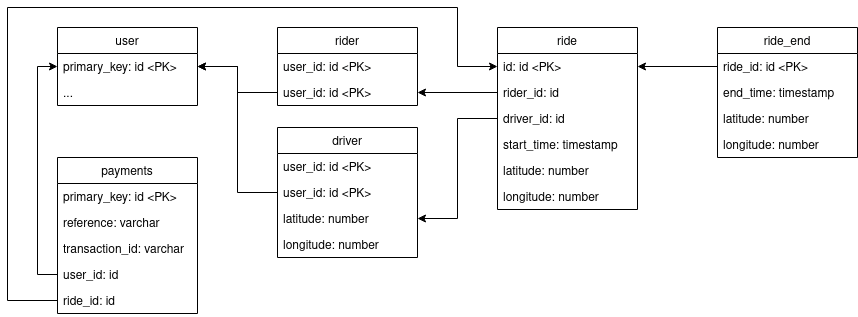

The diagram above was exported from draw.io. Its source (the exported page's mxGraphModel, read from the mxfile embedded in the PNG):
<mxGraphModel dx="2512" dy="788" grid="1" gridSize="10" guides="1" tooltips="1" connect="1" arrows="1" fold="1" page="1" pageScale="1" pageWidth="850" pageHeight="1100" math="0" shadow="0">
  <root>
    <mxCell id="0" />
    <mxCell id="1" parent="0" />
    <mxCell id="nA6X0lC91s2AVFSNjlho-2" value="driver" style="swimlane;fontStyle=0;childLayout=stackLayout;horizontal=1;startSize=26;fillColor=none;horizontalStack=0;resizeParent=1;resizeParentMax=0;resizeLast=0;collapsible=1;marginBottom=0;" parent="1" vertex="1">
      <mxGeometry x="100" y="420" width="140" height="130" as="geometry" />
    </mxCell>
    <mxCell id="YjsI_odM_yGLODUd1Wyi-4" value="user_id: id &lt;PK&gt;" style="text;strokeColor=none;fillColor=none;align=left;verticalAlign=top;spacingLeft=4;spacingRight=4;overflow=hidden;rotatable=0;points=[[0,0.5],[1,0.5]];portConstraint=eastwest;" vertex="1" parent="nA6X0lC91s2AVFSNjlho-2">
      <mxGeometry y="26" width="140" height="26" as="geometry" />
    </mxCell>
    <mxCell id="nA6X0lC91s2AVFSNjlho-35" value="user_id: id &lt;PK&gt;" style="text;strokeColor=none;fillColor=none;align=left;verticalAlign=top;spacingLeft=4;spacingRight=4;overflow=hidden;rotatable=0;points=[[0,0.5],[1,0.5]];portConstraint=eastwest;" parent="nA6X0lC91s2AVFSNjlho-2" vertex="1">
      <mxGeometry y="52" width="140" height="26" as="geometry" />
    </mxCell>
    <mxCell id="nA6X0lC91s2AVFSNjlho-3" value="latitude: number" style="text;strokeColor=none;fillColor=none;align=left;verticalAlign=top;spacingLeft=4;spacingRight=4;overflow=hidden;rotatable=0;points=[[0,0.5],[1,0.5]];portConstraint=eastwest;" parent="nA6X0lC91s2AVFSNjlho-2" vertex="1">
      <mxGeometry y="78" width="140" height="26" as="geometry" />
    </mxCell>
    <mxCell id="nA6X0lC91s2AVFSNjlho-31" value="longitude: number" style="text;strokeColor=none;fillColor=none;align=left;verticalAlign=top;spacingLeft=4;spacingRight=4;overflow=hidden;rotatable=0;points=[[0,0.5],[1,0.5]];portConstraint=eastwest;" parent="nA6X0lC91s2AVFSNjlho-2" vertex="1">
      <mxGeometry y="104" width="140" height="26" as="geometry" />
    </mxCell>
    <mxCell id="nA6X0lC91s2AVFSNjlho-9" value="rider" style="swimlane;fontStyle=0;childLayout=stackLayout;horizontal=1;startSize=26;fillColor=none;horizontalStack=0;resizeParent=1;resizeParentMax=0;resizeLast=0;collapsible=1;marginBottom=0;" parent="1" vertex="1">
      <mxGeometry x="100" y="320" width="140" height="78" as="geometry" />
    </mxCell>
    <mxCell id="YjsI_odM_yGLODUd1Wyi-5" value="user_id: id &lt;PK&gt;" style="text;strokeColor=none;fillColor=none;align=left;verticalAlign=top;spacingLeft=4;spacingRight=4;overflow=hidden;rotatable=0;points=[[0,0.5],[1,0.5]];portConstraint=eastwest;" vertex="1" parent="nA6X0lC91s2AVFSNjlho-9">
      <mxGeometry y="26" width="140" height="26" as="geometry" />
    </mxCell>
    <mxCell id="nA6X0lC91s2AVFSNjlho-10" value="user_id: id &lt;PK&gt;" style="text;strokeColor=none;fillColor=none;align=left;verticalAlign=top;spacingLeft=4;spacingRight=4;overflow=hidden;rotatable=0;points=[[0,0.5],[1,0.5]];portConstraint=eastwest;" parent="nA6X0lC91s2AVFSNjlho-9" vertex="1">
      <mxGeometry y="52" width="140" height="26" as="geometry" />
    </mxCell>
    <mxCell id="nA6X0lC91s2AVFSNjlho-17" style="edgeStyle=orthogonalEdgeStyle;rounded=0;orthogonalLoop=1;jettySize=auto;html=1;" parent="1" source="nA6X0lC91s2AVFSNjlho-15" target="nA6X0lC91s2AVFSNjlho-10" edge="1">
      <mxGeometry relative="1" as="geometry" />
    </mxCell>
    <mxCell id="nA6X0lC91s2AVFSNjlho-18" style="edgeStyle=orthogonalEdgeStyle;rounded=0;orthogonalLoop=1;jettySize=auto;html=1;" parent="1" source="nA6X0lC91s2AVFSNjlho-16" target="nA6X0lC91s2AVFSNjlho-3" edge="1">
      <mxGeometry relative="1" as="geometry" />
    </mxCell>
    <mxCell id="nA6X0lC91s2AVFSNjlho-13" value="ride" style="swimlane;fontStyle=0;childLayout=stackLayout;horizontal=1;startSize=26;fillColor=none;horizontalStack=0;resizeParent=1;resizeParentMax=0;resizeLast=0;collapsible=1;marginBottom=0;" parent="1" vertex="1">
      <mxGeometry x="320" y="320" width="140" height="182" as="geometry" />
    </mxCell>
    <mxCell id="nA6X0lC91s2AVFSNjlho-14" value="id: id &lt;PK&gt;" style="text;strokeColor=none;fillColor=none;align=left;verticalAlign=top;spacingLeft=4;spacingRight=4;overflow=hidden;rotatable=0;points=[[0,0.5],[1,0.5]];portConstraint=eastwest;" parent="nA6X0lC91s2AVFSNjlho-13" vertex="1">
      <mxGeometry y="26" width="140" height="26" as="geometry" />
    </mxCell>
    <mxCell id="nA6X0lC91s2AVFSNjlho-15" value="rider_id: id" style="text;strokeColor=none;fillColor=none;align=left;verticalAlign=top;spacingLeft=4;spacingRight=4;overflow=hidden;rotatable=0;points=[[0,0.5],[1,0.5]];portConstraint=eastwest;" parent="nA6X0lC91s2AVFSNjlho-13" vertex="1">
      <mxGeometry y="52" width="140" height="26" as="geometry" />
    </mxCell>
    <mxCell id="nA6X0lC91s2AVFSNjlho-16" value="driver_id: id" style="text;strokeColor=none;fillColor=none;align=left;verticalAlign=top;spacingLeft=4;spacingRight=4;overflow=hidden;rotatable=0;points=[[0,0.5],[1,0.5]];portConstraint=eastwest;" parent="nA6X0lC91s2AVFSNjlho-13" vertex="1">
      <mxGeometry y="78" width="140" height="26" as="geometry" />
    </mxCell>
    <mxCell id="nA6X0lC91s2AVFSNjlho-19" value="start_time: timestamp" style="text;strokeColor=none;fillColor=none;align=left;verticalAlign=top;spacingLeft=4;spacingRight=4;overflow=hidden;rotatable=0;points=[[0,0.5],[1,0.5]];portConstraint=eastwest;" parent="nA6X0lC91s2AVFSNjlho-13" vertex="1">
      <mxGeometry y="104" width="140" height="26" as="geometry" />
    </mxCell>
    <mxCell id="YjsI_odM_yGLODUd1Wyi-14" value="latitude: number" style="text;strokeColor=none;fillColor=none;align=left;verticalAlign=top;spacingLeft=4;spacingRight=4;overflow=hidden;rotatable=0;points=[[0,0.5],[1,0.5]];portConstraint=eastwest;" vertex="1" parent="nA6X0lC91s2AVFSNjlho-13">
      <mxGeometry y="130" width="140" height="26" as="geometry" />
    </mxCell>
    <mxCell id="YjsI_odM_yGLODUd1Wyi-15" value="longitude: number" style="text;strokeColor=none;fillColor=none;align=left;verticalAlign=top;spacingLeft=4;spacingRight=4;overflow=hidden;rotatable=0;points=[[0,0.5],[1,0.5]];portConstraint=eastwest;" vertex="1" parent="nA6X0lC91s2AVFSNjlho-13">
      <mxGeometry y="156" width="140" height="26" as="geometry" />
    </mxCell>
    <mxCell id="nA6X0lC91s2AVFSNjlho-22" value="ride_end" style="swimlane;fontStyle=0;childLayout=stackLayout;horizontal=1;startSize=26;fillColor=none;horizontalStack=0;resizeParent=1;resizeParentMax=0;resizeLast=0;collapsible=1;marginBottom=0;" parent="1" vertex="1">
      <mxGeometry x="540" y="320" width="140" height="130" as="geometry" />
    </mxCell>
    <mxCell id="nA6X0lC91s2AVFSNjlho-24" value="ride_id: id &lt;PK&gt;" style="text;strokeColor=none;fillColor=none;align=left;verticalAlign=top;spacingLeft=4;spacingRight=4;overflow=hidden;rotatable=0;points=[[0,0.5],[1,0.5]];portConstraint=eastwest;" parent="nA6X0lC91s2AVFSNjlho-22" vertex="1">
      <mxGeometry y="26" width="140" height="26" as="geometry" />
    </mxCell>
    <mxCell id="nA6X0lC91s2AVFSNjlho-27" value="end_time: timestamp" style="text;strokeColor=none;fillColor=none;align=left;verticalAlign=top;spacingLeft=4;spacingRight=4;overflow=hidden;rotatable=0;points=[[0,0.5],[1,0.5]];portConstraint=eastwest;" parent="nA6X0lC91s2AVFSNjlho-22" vertex="1">
      <mxGeometry y="52" width="140" height="26" as="geometry" />
    </mxCell>
    <mxCell id="YjsI_odM_yGLODUd1Wyi-11" value="latitude: number" style="text;strokeColor=none;fillColor=none;align=left;verticalAlign=top;spacingLeft=4;spacingRight=4;overflow=hidden;rotatable=0;points=[[0,0.5],[1,0.5]];portConstraint=eastwest;" vertex="1" parent="nA6X0lC91s2AVFSNjlho-22">
      <mxGeometry y="78" width="140" height="26" as="geometry" />
    </mxCell>
    <mxCell id="YjsI_odM_yGLODUd1Wyi-13" value="longitude: number" style="text;strokeColor=none;fillColor=none;align=left;verticalAlign=top;spacingLeft=4;spacingRight=4;overflow=hidden;rotatable=0;points=[[0,0.5],[1,0.5]];portConstraint=eastwest;" vertex="1" parent="nA6X0lC91s2AVFSNjlho-22">
      <mxGeometry y="104" width="140" height="26" as="geometry" />
    </mxCell>
    <mxCell id="nA6X0lC91s2AVFSNjlho-29" style="edgeStyle=orthogonalEdgeStyle;rounded=0;orthogonalLoop=1;jettySize=auto;html=1;" parent="1" source="nA6X0lC91s2AVFSNjlho-24" target="nA6X0lC91s2AVFSNjlho-14" edge="1">
      <mxGeometry relative="1" as="geometry" />
    </mxCell>
    <mxCell id="nA6X0lC91s2AVFSNjlho-32" value="user" style="swimlane;fontStyle=0;childLayout=stackLayout;horizontal=1;startSize=26;fillColor=none;horizontalStack=0;resizeParent=1;resizeParentMax=0;resizeLast=0;collapsible=1;marginBottom=0;" parent="1" vertex="1">
      <mxGeometry x="-120" y="320" width="140" height="78" as="geometry" />
    </mxCell>
    <mxCell id="nA6X0lC91s2AVFSNjlho-33" value="primary_key: id &lt;PK&gt;" style="text;strokeColor=none;fillColor=none;align=left;verticalAlign=top;spacingLeft=4;spacingRight=4;overflow=hidden;rotatable=0;points=[[0,0.5],[1,0.5]];portConstraint=eastwest;" parent="nA6X0lC91s2AVFSNjlho-32" vertex="1">
      <mxGeometry y="26" width="140" height="26" as="geometry" />
    </mxCell>
    <mxCell id="nA6X0lC91s2AVFSNjlho-38" value="..." style="text;strokeColor=none;fillColor=none;align=left;verticalAlign=top;spacingLeft=4;spacingRight=4;overflow=hidden;rotatable=0;points=[[0,0.5],[1,0.5]];portConstraint=eastwest;" parent="nA6X0lC91s2AVFSNjlho-32" vertex="1">
      <mxGeometry y="52" width="140" height="26" as="geometry" />
    </mxCell>
    <mxCell id="nA6X0lC91s2AVFSNjlho-36" style="edgeStyle=orthogonalEdgeStyle;rounded=0;orthogonalLoop=1;jettySize=auto;html=1;" parent="1" source="nA6X0lC91s2AVFSNjlho-10" target="nA6X0lC91s2AVFSNjlho-33" edge="1">
      <mxGeometry relative="1" as="geometry" />
    </mxCell>
    <mxCell id="nA6X0lC91s2AVFSNjlho-37" style="edgeStyle=orthogonalEdgeStyle;rounded=0;orthogonalLoop=1;jettySize=auto;html=1;" parent="1" source="nA6X0lC91s2AVFSNjlho-35" target="nA6X0lC91s2AVFSNjlho-33" edge="1">
      <mxGeometry relative="1" as="geometry" />
    </mxCell>
    <mxCell id="YjsI_odM_yGLODUd1Wyi-1" value="payments" style="swimlane;fontStyle=0;childLayout=stackLayout;horizontal=1;startSize=26;fillColor=none;horizontalStack=0;resizeParent=1;resizeParentMax=0;resizeLast=0;collapsible=1;marginBottom=0;" vertex="1" parent="1">
      <mxGeometry x="-120" y="450" width="140" height="156" as="geometry" />
    </mxCell>
    <mxCell id="YjsI_odM_yGLODUd1Wyi-2" value="primary_key: id &lt;PK&gt;" style="text;strokeColor=none;fillColor=none;align=left;verticalAlign=top;spacingLeft=4;spacingRight=4;overflow=hidden;rotatable=0;points=[[0,0.5],[1,0.5]];portConstraint=eastwest;" vertex="1" parent="YjsI_odM_yGLODUd1Wyi-1">
      <mxGeometry y="26" width="140" height="26" as="geometry" />
    </mxCell>
    <mxCell id="YjsI_odM_yGLODUd1Wyi-3" value="reference: varchar" style="text;strokeColor=none;fillColor=none;align=left;verticalAlign=top;spacingLeft=4;spacingRight=4;overflow=hidden;rotatable=0;points=[[0,0.5],[1,0.5]];portConstraint=eastwest;" vertex="1" parent="YjsI_odM_yGLODUd1Wyi-1">
      <mxGeometry y="52" width="140" height="26" as="geometry" />
    </mxCell>
    <mxCell id="YjsI_odM_yGLODUd1Wyi-6" value="transaction_id: varchar" style="text;strokeColor=none;fillColor=none;align=left;verticalAlign=top;spacingLeft=4;spacingRight=4;overflow=hidden;rotatable=0;points=[[0,0.5],[1,0.5]];portConstraint=eastwest;" vertex="1" parent="YjsI_odM_yGLODUd1Wyi-1">
      <mxGeometry y="78" width="140" height="26" as="geometry" />
    </mxCell>
    <mxCell id="YjsI_odM_yGLODUd1Wyi-7" value="user_id: id" style="text;strokeColor=none;fillColor=none;align=left;verticalAlign=top;spacingLeft=4;spacingRight=4;overflow=hidden;rotatable=0;points=[[0,0.5],[1,0.5]];portConstraint=eastwest;" vertex="1" parent="YjsI_odM_yGLODUd1Wyi-1">
      <mxGeometry y="104" width="140" height="26" as="geometry" />
    </mxCell>
    <mxCell id="YjsI_odM_yGLODUd1Wyi-8" value="ride_id: id" style="text;strokeColor=none;fillColor=none;align=left;verticalAlign=top;spacingLeft=4;spacingRight=4;overflow=hidden;rotatable=0;points=[[0,0.5],[1,0.5]];portConstraint=eastwest;" vertex="1" parent="YjsI_odM_yGLODUd1Wyi-1">
      <mxGeometry y="130" width="140" height="26" as="geometry" />
    </mxCell>
    <mxCell id="YjsI_odM_yGLODUd1Wyi-9" style="edgeStyle=orthogonalEdgeStyle;rounded=0;orthogonalLoop=1;jettySize=auto;html=1;" edge="1" parent="1" source="YjsI_odM_yGLODUd1Wyi-7" target="nA6X0lC91s2AVFSNjlho-33">
      <mxGeometry relative="1" as="geometry">
        <Array as="points">
          <mxPoint x="-140" y="567" />
          <mxPoint x="-140" y="359" />
        </Array>
      </mxGeometry>
    </mxCell>
    <mxCell id="YjsI_odM_yGLODUd1Wyi-10" style="edgeStyle=orthogonalEdgeStyle;rounded=0;orthogonalLoop=1;jettySize=auto;html=1;" edge="1" parent="1" source="YjsI_odM_yGLODUd1Wyi-8" target="nA6X0lC91s2AVFSNjlho-14">
      <mxGeometry relative="1" as="geometry">
        <Array as="points">
          <mxPoint x="-170" y="593" />
          <mxPoint x="-170" y="300" />
          <mxPoint x="280" y="300" />
          <mxPoint x="280" y="359" />
        </Array>
      </mxGeometry>
    </mxCell>
  </root>
</mxGraphModel>